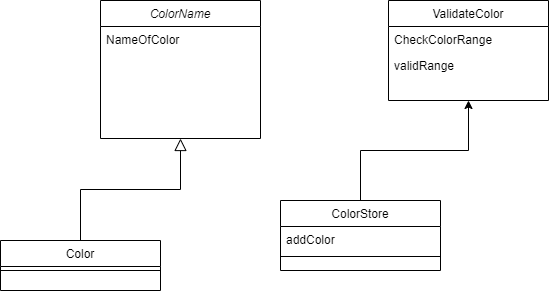

The diagram above was exported from draw.io. Its source (the exported page's mxGraphModel, read from the mxfile embedded in the PNG):
<mxGraphModel dx="782" dy="428" grid="1" gridSize="10" guides="1" tooltips="1" connect="1" arrows="1" fold="1" page="1" pageScale="1" pageWidth="827" pageHeight="1169" math="0" shadow="0">
  <root>
    <mxCell id="WIyWlLk6GJQsqaUBKTNV-0" />
    <mxCell id="WIyWlLk6GJQsqaUBKTNV-1" parent="WIyWlLk6GJQsqaUBKTNV-0" />
    <mxCell id="zkfFHV4jXpPFQw0GAbJ--0" value="ColorName" style="swimlane;fontStyle=2;align=center;verticalAlign=top;childLayout=stackLayout;horizontal=1;startSize=26;horizontalStack=0;resizeParent=1;resizeLast=0;collapsible=1;marginBottom=0;rounded=0;shadow=0;strokeWidth=1;" parent="WIyWlLk6GJQsqaUBKTNV-1" vertex="1">
      <mxGeometry x="220" y="120" width="160" height="138" as="geometry">
        <mxRectangle x="230" y="140" width="160" height="26" as="alternateBounds" />
      </mxGeometry>
    </mxCell>
    <mxCell id="zkfFHV4jXpPFQw0GAbJ--1" value="NameOfColor" style="text;align=left;verticalAlign=top;spacingLeft=4;spacingRight=4;overflow=hidden;rotatable=0;points=[[0,0.5],[1,0.5]];portConstraint=eastwest;" parent="zkfFHV4jXpPFQw0GAbJ--0" vertex="1">
      <mxGeometry y="26" width="160" height="26" as="geometry" />
    </mxCell>
    <mxCell id="zkfFHV4jXpPFQw0GAbJ--6" value="Color" style="swimlane;fontStyle=0;align=center;verticalAlign=top;childLayout=stackLayout;horizontal=1;startSize=26;horizontalStack=0;resizeParent=1;resizeLast=0;collapsible=1;marginBottom=0;rounded=0;shadow=0;strokeWidth=1;" parent="WIyWlLk6GJQsqaUBKTNV-1" vertex="1">
      <mxGeometry x="120" y="360" width="160" height="50" as="geometry">
        <mxRectangle x="130" y="380" width="160" height="26" as="alternateBounds" />
      </mxGeometry>
    </mxCell>
    <mxCell id="zkfFHV4jXpPFQw0GAbJ--9" value="" style="line;html=1;strokeWidth=1;align=left;verticalAlign=middle;spacingTop=-1;spacingLeft=3;spacingRight=3;rotatable=0;labelPosition=right;points=[];portConstraint=eastwest;" parent="zkfFHV4jXpPFQw0GAbJ--6" vertex="1">
      <mxGeometry y="26" width="160" height="8" as="geometry" />
    </mxCell>
    <mxCell id="zkfFHV4jXpPFQw0GAbJ--12" value="" style="endArrow=block;endSize=10;endFill=0;shadow=0;strokeWidth=1;rounded=0;edgeStyle=elbowEdgeStyle;elbow=vertical;" parent="WIyWlLk6GJQsqaUBKTNV-1" source="zkfFHV4jXpPFQw0GAbJ--6" target="zkfFHV4jXpPFQw0GAbJ--0" edge="1">
      <mxGeometry width="160" relative="1" as="geometry">
        <mxPoint x="200" y="203" as="sourcePoint" />
        <mxPoint x="200" y="203" as="targetPoint" />
      </mxGeometry>
    </mxCell>
    <mxCell id="zkfFHV4jXpPFQw0GAbJ--17" value="ValidateColor" style="swimlane;fontStyle=0;align=center;verticalAlign=top;childLayout=stackLayout;horizontal=1;startSize=26;horizontalStack=0;resizeParent=1;resizeLast=0;collapsible=1;marginBottom=0;rounded=0;shadow=0;strokeWidth=1;" parent="WIyWlLk6GJQsqaUBKTNV-1" vertex="1">
      <mxGeometry x="508" y="120" width="160" height="100" as="geometry">
        <mxRectangle x="550" y="140" width="160" height="26" as="alternateBounds" />
      </mxGeometry>
    </mxCell>
    <mxCell id="zkfFHV4jXpPFQw0GAbJ--18" value="CheckColorRange" style="text;align=left;verticalAlign=top;spacingLeft=4;spacingRight=4;overflow=hidden;rotatable=0;points=[[0,0.5],[1,0.5]];portConstraint=eastwest;" parent="zkfFHV4jXpPFQw0GAbJ--17" vertex="1">
      <mxGeometry y="26" width="160" height="26" as="geometry" />
    </mxCell>
    <mxCell id="zkfFHV4jXpPFQw0GAbJ--19" value="validRange" style="text;align=left;verticalAlign=top;spacingLeft=4;spacingRight=4;overflow=hidden;rotatable=0;points=[[0,0.5],[1,0.5]];portConstraint=eastwest;rounded=0;shadow=0;html=0;" parent="zkfFHV4jXpPFQw0GAbJ--17" vertex="1">
      <mxGeometry y="52" width="160" height="26" as="geometry" />
    </mxCell>
    <mxCell id="vQg06BMc60rlq9FUqBAG-4" style="edgeStyle=orthogonalEdgeStyle;rounded=0;orthogonalLoop=1;jettySize=auto;html=1;exitX=0.5;exitY=0;exitDx=0;exitDy=0;entryX=0.5;entryY=1;entryDx=0;entryDy=0;" edge="1" parent="WIyWlLk6GJQsqaUBKTNV-1" source="vQg06BMc60rlq9FUqBAG-0" target="zkfFHV4jXpPFQw0GAbJ--17">
      <mxGeometry relative="1" as="geometry" />
    </mxCell>
    <mxCell id="vQg06BMc60rlq9FUqBAG-0" value="ColorStore" style="swimlane;fontStyle=0;align=center;verticalAlign=top;childLayout=stackLayout;horizontal=1;startSize=26;horizontalStack=0;resizeParent=1;resizeLast=0;collapsible=1;marginBottom=0;rounded=0;shadow=0;strokeWidth=1;" vertex="1" parent="WIyWlLk6GJQsqaUBKTNV-1">
      <mxGeometry x="400" y="320" width="160" height="70" as="geometry">
        <mxRectangle x="340" y="380" width="170" height="26" as="alternateBounds" />
      </mxGeometry>
    </mxCell>
    <mxCell id="vQg06BMc60rlq9FUqBAG-1" value="addColor" style="text;align=left;verticalAlign=top;spacingLeft=4;spacingRight=4;overflow=hidden;rotatable=0;points=[[0,0.5],[1,0.5]];portConstraint=eastwest;" vertex="1" parent="vQg06BMc60rlq9FUqBAG-0">
      <mxGeometry y="26" width="160" height="26" as="geometry" />
    </mxCell>
    <mxCell id="vQg06BMc60rlq9FUqBAG-2" value="" style="line;html=1;strokeWidth=1;align=left;verticalAlign=middle;spacingTop=-1;spacingLeft=3;spacingRight=3;rotatable=0;labelPosition=right;points=[];portConstraint=eastwest;" vertex="1" parent="vQg06BMc60rlq9FUqBAG-0">
      <mxGeometry y="52" width="160" height="8" as="geometry" />
    </mxCell>
  </root>
</mxGraphModel>